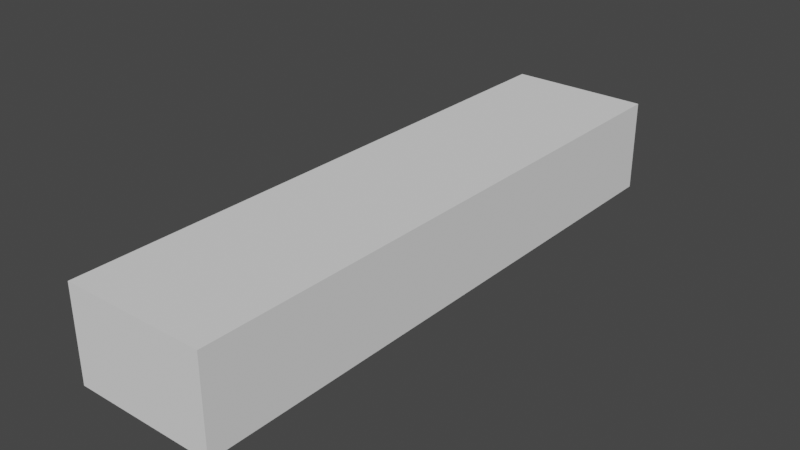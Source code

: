 # Source: Long_Cube.blend  (saved by Blender 3.2.14; exported with 4.5.12 LTS)
import bpy
from mathutils import Matrix  # noqa: F401  (used for matrix-valued properties, if any)

bpy.ops.wm.read_factory_settings(use_empty=True)
scene = bpy.context.scene
scene.name = 'Scene'

# ---- collections
col_collection = bpy.data.collections.new('Collection'); scene.collection.children.link(col_collection)

# ---- world
world_world = bpy.data.worlds.new('World'); scene.world = world_world
world_world.use_nodes = True; world_world.node_tree.nodes.clear()
_N = world_world.node_tree.nodes; _L = world_world.node_tree.links
n0 = _N.new('ShaderNodeOutputWorld'); n0.name = 'World Output'; n0.location = (300, 300)
n1 = _N.new('ShaderNodeBackground'); n1.name = 'Background'; n1.location = (10, 300)
n1.inputs[0].default_value = (0.05088, 0.05088, 0.05088, 1.0)
_L.new(n1.outputs[0], n0.inputs[0])
n0.is_active_output = True
world_world.color = (0.05088, 0.05088, 0.05088)
world_world.use_sun_shadow = False
world_world.sun_shadow_jitter_overblur = 0.0

# ---- meshes
me_cube_002 = bpy.data.meshes.new('Cube.002')
me_cube_002.from_pydata([(-1.0, -1.0, -1.0), (-1.0, -1.0, 0.3045), (-1.0, 7.268, -1.0), (-1.0, 7.268, 0.3045), (1.0, -1.0, -1.0), (1.0, -1.0, 0.3045), (1.0, 7.268, -1.0), (1.0, 7.268, 0.3045)], [], [(0, 1, 3, 2), (2, 3, 7, 6), (6, 7, 5, 4), (4, 5, 1, 0), (2, 6, 4, 0), (7, 3, 1, 5)])
_uv = me_cube_002.uv_layers.new(name='UVMap')
_uv.uv.foreach_set('vector', [0.375, 0.0, 0.625, 0.0, 0.625, 0.25, 0.375, 0.25, 0.375, 0.25, 0.625, 0.25, 0.625, 0.5, 0.375, 0.5, 0.375, 0.5, 0.625, 0.5, 0.625, 0.75, 0.375, 0.75, 0.375, 0.75, 0.625, 0.75, 0.625, 1.0, 0.375, 1.0, 0.125, 0.5, 0.375, 0.5, 0.375, 0.75, 0.125, 0.75, 0.625, 0.5, 0.875, 0.5, 0.875, 0.75, 0.625, 0.75])
me_cube_002.update()

# ---- objects
ob_long_cube = bpy.data.objects.new('Long_Cube', me_cube_002)

# ---- transforms, parenting, visibility, modifiers, constraints
ob_long_cube.location = (-0.6193, -5.126, 1.59)
ob_long_cube.scale = (1.608, 1.608, 1.608)

# ---- collection membership
col_collection.objects.link(ob_long_cube)

# ---- scene / render settings (as saved in the file)
scene.frame_start = 1; scene.frame_end = 250; scene.frame_set(0)
scene.render.engine = 'BLENDER_EEVEE_NEXT'
scene.cycles.sampling_pattern = 'TABULATED_SOBOL'
scene.cycles.use_light_tree = False
scene.view_settings.view_transform = 'Filmic'
bpy.context.view_layer.update()

# ---- added for rendering (the .blend has no active camera and no usable light): camera, sun
cam_auto = bpy.data.cameras.new('AutoCamera')
cam_auto.lens = 50.0
cam_auto.sensor_width = 36.0
cam_auto.clip_end = 1000.0
ob_auto_camera = bpy.data.objects.new('AutoCamera', cam_auto)
scene.collection.objects.link(ob_auto_camera)
ob_auto_camera.location = (12.1822, -15.4496, 11.2722)
ob_auto_camera.rotation_euler = (1.09748, -7.21219e-08, 0.694738)
scene.camera = ob_auto_camera
light_auto_sun = bpy.data.lights.new('AutoSun', 'SUN')
light_auto_sun.energy = 3.0
light_auto_sun.angle = 0.0523599
ob_auto_sun = bpy.data.objects.new('AutoSun', light_auto_sun)
scene.collection.objects.link(ob_auto_sun)
ob_auto_sun.rotation_euler = (0.872665, 0.174533, 0.523599)
bpy.context.view_layer.update()
